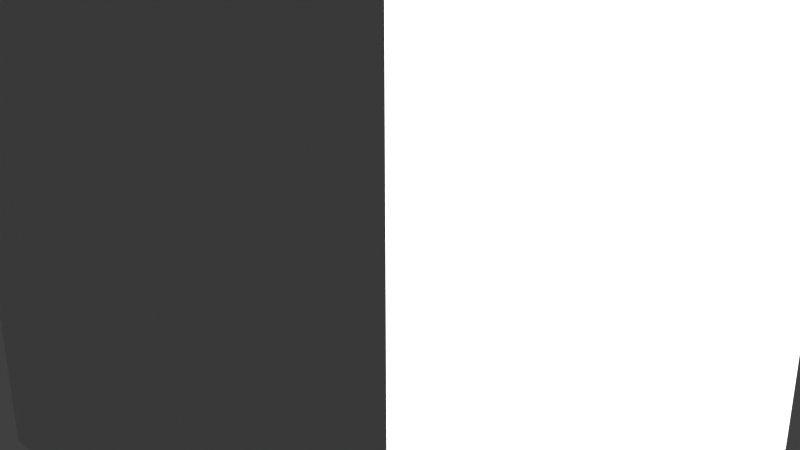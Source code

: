 # Source: cosmo_particles.blend  (saved by Blender 2.80.60; exported with 4.5.12 LTS)
import bpy
from mathutils import Matrix  # noqa: F401  (used for matrix-valued properties, if any)

bpy.ops.wm.read_factory_settings(use_empty=True)
scene = bpy.context.scene
scene.name = 'Scene'

# ---- collections
col_collection = bpy.data.collections.new('Collection'); scene.collection.children.link(col_collection)

# ---- materials (node trees are filled in below, after node groups)
mat_material = bpy.data.materials.new('Material')
mat_material.alpha_threshold = 0.0
mat_material.roughness = 0.5
mat_material.line_color = (0.0, 0.0, 0.0, 1.0)

# ---- material node trees
mat_material.use_nodes = True; mat_material.node_tree.nodes.clear()
_N = mat_material.node_tree.nodes; _L = mat_material.node_tree.links
n0 = _N.new('ShaderNodeOutputMaterial'); n0.name = 'Material Output'; n0.location = (300, 300)
n1 = _N.new('ShaderNodeBsdfPrincipled'); n1.name = 'Principled BSDF'; n1.location = (10, 300)
n1.distribution = 'GGX'
n1.subsurface_method = 'BURLEY'
n1.inputs[3].default_value = 1.45
_L.new(n1.outputs[0], n0.inputs[0])
n0.is_active_output = True

# ---- world
world_world = bpy.data.worlds.new('World'); scene.world = world_world
world_world.color = (0.05088, 0.05088, 0.05088)
world_world.use_sun_shadow = False
world_world.sun_shadow_jitter_overblur = 0.0

# ---- cameras
cam_camera = bpy.data.cameras.new('Camera')
cam_camera.type = 'ORTHO'
cam_camera.clip_end = 10.0
cam_camera.ortho_scale = 2.0
cam_camera.display_size = 10.0
cam_camera.dof.focus_distance = 0.0
cam_camera.dof.aperture_fstop = 128.0
cam_camera_001 = bpy.data.cameras.new('Camera.001')
cam_camera_001.clip_start = 0.01
cam_camera_001.clip_end = 10.0
cam_camera_001.dof.focus_distance = 0.0
cam_camera_001.dof.aperture_fstop = 128.0

# ---- lights
light_light = bpy.data.lights.new('Light', 'SUN')
light_light.transmission_factor = 0.0
light_light.cutoff_distance = 30.0
light_light.angle = 0.1993
light_light.shadow_buffer_clip_start = 1.001
light_light.shadow_soft_size = 0.1
light_light.shadow_cascade_max_distance = 1000.0

# ---- meshes
me_cube = bpy.data.meshes.new('Cube')
me_cube.from_pydata([(1.0, 1.0, 1.0), (1.0, 1.0, 0.0), (1.0, 0.0, 1.0), (1.0, 0.0, 0.0), (0.0, 1.0, 1.0), (0.0, 1.0, 0.0), (0.0, 0.0, 1.0), (0.0, 0.0, 0.0)], [], [(0, 4, 6, 2), (3, 2, 6, 7), (7, 6, 4, 5), (5, 1, 3, 7), (1, 0, 2, 3), (5, 4, 0, 1)])
_uv = me_cube.uv_layers.new(name='UVMap')
_uv.uv.foreach_set('vector', [0.375, 0.0, 0.625, 0.0, 0.625, 0.25, 0.375, 0.25, 0.375, 0.25, 0.625, 0.25, 0.625, 0.5, 0.375, 0.5, 0.375, 0.5, 0.625, 0.5, 0.625, 0.75, 0.375, 0.75, 0.375, 0.75, 0.625, 0.75, 0.625, 1.0, 0.375, 1.0, 0.125, 0.5, 0.375, 0.5, 0.375, 0.75, 0.125, 0.75, 0.625, 0.5, 0.875, 0.5, 0.875, 0.75, 0.625, 0.75])
me_cube.materials.append(mat_material)
me_cube.use_remesh_preserve_volume = False
me_cube.use_remesh_preserve_attributes = False
me_cube.use_mirror_vertex_groups = False
me_cube.update()
me_plane = bpy.data.meshes.new('Plane')
me_plane.from_pydata([(-1.0, -1.0, 0.0), (1.0, -1.0, 0.0), (-1.0, 1.0, 0.0), (1.0, 1.0, 0.0)], [], [(0, 1, 3, 2)])
_uv = me_plane.uv_layers.new(name='UVMap')
_uv.uv.foreach_set('vector', [0.0, 0.0, 1.0, 0.0, 1.0, 1.0, 0.0, 1.0])
me_plane.use_remesh_preserve_volume = False
me_plane.use_remesh_preserve_attributes = False
me_plane.use_mirror_vertex_groups = False
me_plane.update()

# ---- objects
ob_cube = bpy.data.objects.new('Cube', me_cube)
ob_light = bpy.data.objects.new('Light', light_light)
ob_camera = bpy.data.objects.new('Camera', cam_camera)
ob_plane = bpy.data.objects.new('Plane', me_plane)
ob_camera_001 = bpy.data.objects.new('Camera.001', cam_camera_001)

# ---- transforms, parenting, visibility, modifiers, constraints
ob_cube.location = (-0.5, 0.0, -0.5)
ob_cube.lock_rotations_4d = False
ob_cube.empty_display_type = 'ARROWS'
ob_cube.show_empty_image_perspective = False
ob_cube.show_empty_image_orthographic = False
ob_cube.empty_image_side = 'FRONT'
ob_cube.lineart.crease_threshold = 0.0
ob_light.location = (4.076, -8.0, 4.0)
ob_light.rotation_euler = (1.136, 0.2062, 2.055)
ob_light.scale = (1.0, 1.0, 1.0)
ob_light.lock_rotations_4d = False
ob_light.empty_display_type = 'ARROWS'
ob_light.show_empty_image_perspective = False
ob_light.show_empty_image_orthographic = False
ob_light.empty_image_side = 'FRONT'
ob_light.color = (0.0, 0.0, 0.0, 0.0)
ob_light.lineart.crease_threshold = 0.0
ob_camera.location = (1.192e-07, -5.501, 1.192e-07)
ob_camera.rotation_euler = (1.571, -0.0, 0.0)
ob_camera.lock_rotations_4d = False
ob_camera.empty_display_type = 'ARROWS'
ob_camera.show_empty_image_perspective = False
ob_camera.show_empty_image_orthographic = False
ob_camera.empty_image_side = 'FRONT'
ob_camera.color = (0.0, 0.0, 0.0, 0.0)
ob_camera.display_type = 'WIRE'
ob_camera.lineart.crease_threshold = 0.0
ob_plane.location = (0.0, 1585.0, -392.3)
ob_plane.rotation_euler = (0.59, -0.0, 0.0)
ob_plane.scale = (-1276.0, -1276.0, -1276.0)
ob_plane.show_empty_image_perspective = False
ob_plane.show_empty_image_orthographic = False
ob_plane.empty_image_side = 'FRONT'
ob_plane.hide_select = True
ob_plane.hide_render = True
ob_plane.lineart.crease_threshold = 0.0
ob_camera_001.location = (1.265, -0.7151, 0.6318)
ob_camera_001.rotation_euler = (1.193, -3.484e-08, 0.805)
ob_camera_001.lineart.crease_threshold = 0.0

# ---- collection membership
col_collection.objects.link(ob_cube)
col_collection.objects.link(ob_light)
col_collection.objects.link(ob_camera)
col_collection.objects.link(ob_plane)
col_collection.objects.link(ob_camera_001)

# ---- scene / render settings (as saved in the file)
scene.camera = ob_camera_001
scene.frame_start = 1; scene.frame_end = 250; scene.frame_set(13)
scene.render.engine = 'BLENDER_EEVEE_NEXT'
scene.render.resolution_x = 3840
scene.render.resolution_y = 2160
scene.render.motion_blur_shutter = 1.0
scene.cycles.use_denoising = False
scene.cycles.samples = 128
scene.cycles.sampling_pattern = 'TABULATED_SOBOL'
scene.cycles.use_adaptive_sampling = False
scene.cycles.use_light_tree = False
scene.view_settings.view_transform = 'Standard'
bpy.context.view_layer.update()
